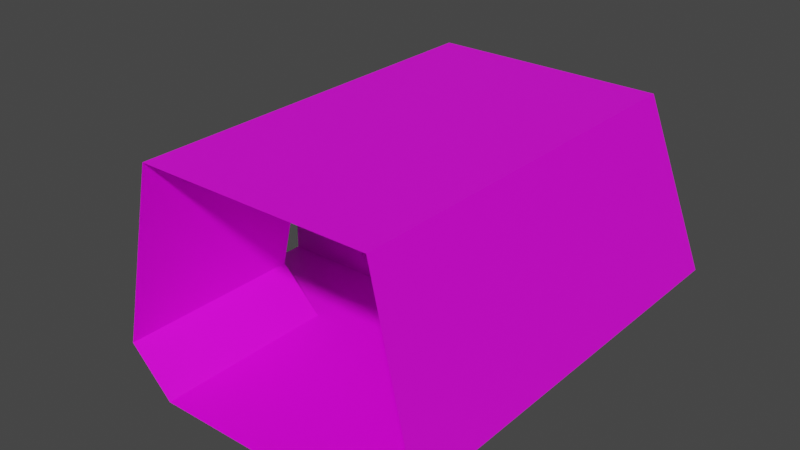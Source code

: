 # Source: 63105.blend  (saved by Blender 2.92.15; exported with 4.5.12 LTS)
import bpy
from mathutils import Matrix  # noqa: F401  (used for matrix-valued properties, if any)

bpy.ops.wm.read_factory_settings(use_empty=True)
scene = bpy.context.scene
scene.name = 'Scene'

# ---- collections
col_collection = bpy.data.collections.new('Collection'); scene.collection.children.link(col_collection)

# ---- images (referenced by path relative to the original .blend; pixels are not part of the script)
import os
ASSET_DIR = os.environ.get("B2B_ASSET_DIR", "")  # directory of the original .blend (textures are referenced by path, not embedded)
HERE = os.path.dirname(os.path.abspath(__file__))  # packed textures are extracted next to this script under _unpacked/

def load_image(name, relpath, width, height, colorspace="sRGB"):
    """Load a texture the original file referenced (path relative to the .blend, or extracted next to this script)."""
    p = next((c for c in (os.path.join(HERE, relpath), os.path.join(ASSET_DIR, relpath)) if relpath and os.path.exists(c)), "")
    if p:
        img = bpy.data.images.load(p, check_existing=True)
        img.name = name
    else:  # same state as the original file: an image datablock whose file is absent (Cycles renders it pink)
        img = bpy.data.images.new(name, width, height)
        img.source = "FILE"
        img.filepath = "//" + (relpath or name)
    img.colorspace_settings.name = colorspace
    return img
img_321_1_0_png = load_image('321_1-0.png', 'textures/321_1-0.png', 1024, 1024, 'sRGB')
img_321_2_0_png = load_image('321_2-0.png', 'textures/321_2-0.png', 1024, 1024, 'sRGB')
img_321_0_0_png = load_image('321_0-0.png', 'textures/321_0-0.png', 1024, 1024, 'sRGB')
img_123_4_0_png = load_image('123_4-0.png', 'textures/123_4-0.png', 1024, 1024, 'sRGB')
img_123_2_0_png = load_image('123_2-0.png', 'textures/123_2-0.png', 1024, 1024, 'sRGB')
img_123_3_0_png = load_image('123_3-0.png', 'textures/123_3-0.png', 1024, 1024, 'sRGB')

# ---- materials (node trees are filled in below, after node groups)
mat_321_1_0 = bpy.data.materials.new('321_1-0')
mat_321_1_0.use_backface_culling = True
mat_321_1_0.use_transparent_shadow = False
mat_321_2_0 = bpy.data.materials.new('321_2-0')
mat_321_2_0.use_backface_culling = True
mat_321_2_0.use_transparent_shadow = False
mat_321_0_0 = bpy.data.materials.new('321_0-0')
mat_321_0_0.use_backface_culling = True
mat_321_0_0.use_transparent_shadow = False
mat_123_4_0 = bpy.data.materials.new('123_4-0')
mat_123_4_0.use_backface_culling = True
mat_123_4_0.use_transparent_shadow = False
mat_123_2_0 = bpy.data.materials.new('123_2-0')
mat_123_2_0.use_backface_culling = True
mat_123_2_0.use_transparent_shadow = False
mat_123_3_0 = bpy.data.materials.new('123_3-0')
mat_123_3_0.use_backface_culling = True
mat_123_3_0.use_transparent_shadow = False

# ---- material node trees
mat_321_1_0.use_nodes = True; mat_321_1_0.node_tree.nodes.clear()
_N = mat_321_1_0.node_tree.nodes; _L = mat_321_1_0.node_tree.links
n0 = _N.new('ShaderNodeBsdfPrincipled'); n0.name = 'Principled BSDF'; n0.location = (0, 300)
n0.distribution = 'GGX'
n0.subsurface_method = 'BURLEY'
n0.inputs[3].default_value = 1.45
n0.inputs[27].default_value = (0.0, 0.0, 0.0, 1.0)
n0.inputs[28].default_value = 1.0
n1 = _N.new('ShaderNodeOutputMaterial'); n1.name = 'Material Output'; n1.location = (300, 300)
n2 = _N.new('ShaderNodeTexImage'); n2.name = 'Image Texture'; n2.location = (-300, 300)
n2.label = 'Base Color'
n2.image = img_321_1_0_png
_L.new(n0.outputs[0], n1.inputs[0])
_L.new(n2.outputs[0], n0.inputs[0])
n1.is_active_output = True
mat_321_2_0.use_nodes = True; mat_321_2_0.node_tree.nodes.clear()
_N = mat_321_2_0.node_tree.nodes; _L = mat_321_2_0.node_tree.links
n0 = _N.new('ShaderNodeBsdfPrincipled'); n0.name = 'Principled BSDF'; n0.location = (0, 300)
n0.distribution = 'GGX'
n0.subsurface_method = 'BURLEY'
n0.inputs[3].default_value = 1.45
n0.inputs[27].default_value = (0.0, 0.0, 0.0, 1.0)
n0.inputs[28].default_value = 1.0
n1 = _N.new('ShaderNodeOutputMaterial'); n1.name = 'Material Output'; n1.location = (300, 300)
n2 = _N.new('ShaderNodeTexImage'); n2.name = 'Image Texture'; n2.location = (-300, 300)
n2.label = 'Base Color'
n2.image = img_321_2_0_png
_L.new(n0.outputs[0], n1.inputs[0])
_L.new(n2.outputs[0], n0.inputs[0])
n1.is_active_output = True
mat_321_0_0.use_nodes = True; mat_321_0_0.node_tree.nodes.clear()
_N = mat_321_0_0.node_tree.nodes; _L = mat_321_0_0.node_tree.links
n0 = _N.new('ShaderNodeBsdfPrincipled'); n0.name = 'Principled BSDF'; n0.location = (0, 300)
n0.distribution = 'GGX'
n0.subsurface_method = 'BURLEY'
n0.inputs[3].default_value = 1.45
n0.inputs[27].default_value = (0.0, 0.0, 0.0, 1.0)
n0.inputs[28].default_value = 1.0
n1 = _N.new('ShaderNodeOutputMaterial'); n1.name = 'Material Output'; n1.location = (300, 300)
n2 = _N.new('ShaderNodeTexImage'); n2.name = 'Image Texture'; n2.location = (-300, 300)
n2.label = 'Base Color'
n2.image = img_321_0_0_png
_L.new(n0.outputs[0], n1.inputs[0])
_L.new(n2.outputs[0], n0.inputs[0])
n1.is_active_output = True
mat_123_4_0.use_nodes = True; mat_123_4_0.node_tree.nodes.clear()
_N = mat_123_4_0.node_tree.nodes; _L = mat_123_4_0.node_tree.links
n0 = _N.new('ShaderNodeBsdfPrincipled'); n0.name = 'Principled BSDF'; n0.location = (0, 300)
n0.distribution = 'GGX'
n0.subsurface_method = 'BURLEY'
n0.inputs[3].default_value = 1.45
n0.inputs[27].default_value = (0.0, 0.0, 0.0, 1.0)
n0.inputs[28].default_value = 1.0
n1 = _N.new('ShaderNodeOutputMaterial'); n1.name = 'Material Output'; n1.location = (300, 300)
n2 = _N.new('ShaderNodeTexImage'); n2.name = 'Image Texture'; n2.location = (-300, 300)
n2.label = 'Base Color'
n2.image = img_123_4_0_png
_L.new(n0.outputs[0], n1.inputs[0])
_L.new(n2.outputs[0], n0.inputs[0])
n1.is_active_output = True
mat_123_2_0.use_nodes = True; mat_123_2_0.node_tree.nodes.clear()
_N = mat_123_2_0.node_tree.nodes; _L = mat_123_2_0.node_tree.links
n0 = _N.new('ShaderNodeBsdfPrincipled'); n0.name = 'Principled BSDF'; n0.location = (0, 300)
n0.distribution = 'GGX'
n0.subsurface_method = 'BURLEY'
n0.inputs[3].default_value = 1.45
n0.inputs[27].default_value = (0.0, 0.0, 0.0, 1.0)
n0.inputs[28].default_value = 1.0
n1 = _N.new('ShaderNodeOutputMaterial'); n1.name = 'Material Output'; n1.location = (300, 300)
n2 = _N.new('ShaderNodeTexImage'); n2.name = 'Image Texture'; n2.location = (-300, 300)
n2.label = 'Base Color'
n2.image = img_123_2_0_png
_L.new(n0.outputs[0], n1.inputs[0])
_L.new(n2.outputs[0], n0.inputs[0])
n1.is_active_output = True
mat_123_3_0.use_nodes = True; mat_123_3_0.node_tree.nodes.clear()
_N = mat_123_3_0.node_tree.nodes; _L = mat_123_3_0.node_tree.links
n0 = _N.new('ShaderNodeBsdfPrincipled'); n0.name = 'Principled BSDF'; n0.location = (0, 300)
n0.distribution = 'GGX'
n0.subsurface_method = 'BURLEY'
n0.inputs[3].default_value = 1.45
n0.inputs[27].default_value = (0.0, 0.0, 0.0, 1.0)
n0.inputs[28].default_value = 1.0
n1 = _N.new('ShaderNodeOutputMaterial'); n1.name = 'Material Output'; n1.location = (300, 300)
n2 = _N.new('ShaderNodeTexImage'); n2.name = 'Image Texture'; n2.location = (-300, 300)
n2.label = 'Base Color'
n2.image = img_123_3_0_png
_L.new(n0.outputs[0], n1.inputs[0])
_L.new(n2.outputs[0], n0.inputs[0])
n1.is_active_output = True

# ---- world
world_world = bpy.data.worlds.new('World'); scene.world = world_world
world_world.use_nodes = True; world_world.node_tree.nodes.clear()
_N = world_world.node_tree.nodes; _L = world_world.node_tree.links
n0 = _N.new('ShaderNodeOutputWorld'); n0.name = 'World Output'; n0.location = (300, 300)
n1 = _N.new('ShaderNodeBackground'); n1.name = 'Background'; n1.location = (10, 300)
n1.inputs[0].default_value = (0.05088, 0.05088, 0.05088, 1.0)
_L.new(n1.outputs[0], n0.inputs[0])
n0.is_active_output = True
world_world.color = (0.05088, 0.05088, 0.05088)
world_world.use_sun_shadow = False
world_world.sun_shadow_jitter_overblur = 0.0

# ---- meshes
me_model63105 = bpy.data.meshes.new('model63105')
me_model63105.from_pydata([(0.0001221, 89.0, 126.0), (0.0001297, 39.0, 126.0), (-64.0, 39.0, 90.0), (-64.0, 89.0, 90.0), (-64.0, 89.0, -3.815e-06), (-64.0, 39.0, 3.815e-06), (0.0001297, 39.0, 3.815e-06), (0.0001221, 89.0, -3.815e-06), (-64.0, 89.0, 90.0), (-64.0, 89.0, -1.45e-05), (-24.0, 89.0, 24.0), (0.0001221, 89.0, 126.0), (0.0001221, 89.0, -1.45e-05), (0.0001221, 39.0, -1.45e-05), (0.0001221, 39.0, 126.0), (-24.0, 39.0, 24.0), (-64.0, 39.0, -1.45e-05), (-64.0, 39.0, 90.0), (-24.0, 176.0, 24.0), (-24.0, 89.0, 24.0), (-7.781e-06, 89.0, -1.45e-05), (-1.329e-05, 152.0, -2.476e-05), (5.595e-06, -64.0, 1.043e-05), (-3.409e-06, 39.0, -6.354e-06), (-3.409e-06, 39.0, 126.0), (5.595e-06, -64.0, 126.0), (-24.0, -64.0, 24.0), (-24.0, 39.0, 24.0), (-1.329e-05, 152.0, 126.0), (-7.781e-06, 89.0, 126.0), (-24.0, 89.0, 24.0), (-24.0, 176.0, 24.0), (-1.329e-05, 152.0, 126.0), (-24.0, 176.0, 24.0), (152.0, 176.0, 24.0), (128.0, 152.0, 126.0), (-1.329e-05, 152.0, -2.476e-05), (128.0, 152.0, -2.476e-05), (128.0, 152.0, -2.476e-05), (128.0, -64.0, 1.043e-05), (128.0, -64.0, 126.0), (128.0, 152.0, 126.0), (152.0, 176.0, 24.0), (152.0, -64.0, 24.0), (128.0, 152.0, -1.717e-05), (-1.329e-05, 152.0, -1.717e-05), (5.595e-06, -64.0, 1.717e-05), (128.0, -64.0, 1.717e-05), (-1.329e-05, 152.0, 126.0), (128.0, 152.0, 126.0), (128.0, -64.0, 126.0), (5.595e-06, -64.0, 126.0)], [], [(0, 1, 2), (0, 2, 3), (4, 5, 6), (4, 6, 7), (8, 9, 10), (8, 10, 11), (15, 13, 16), (17, 14, 15), (17, 15, 16), (18, 19, 20), (18, 20, 21), (23, 27, 22), (24, 25, 26), (24, 26, 27), (28, 29, 30), (28, 30, 31), (32, 33, 34), (32, 34, 35), (37, 34, 36), (36, 34, 33), (43, 42, 38), (43, 38, 39), (40, 41, 42), (40, 42, 43), (44, 45, 46), (44, 46, 47), (48, 49, 50), (48, 50, 51), (22, 27, 26), (10, 9, 12)])
me_model63105.polygons.foreach_set('material_index', [0, 0, 1, 1, 2, 2, 2, 2, 2, 3, 3, 3, 3, 3, 3, 3, 3, 3, 3, 3, 3, 3, 3, 3, 4, 4, 5, 5, 3, 2])
_uv = me_model63105.uv_layers.new(name='model63105-uv')
_uv.uv.foreach_set('vector', [1.0, -1.0, 1.0, 0.0, 0.0, 0.0, 1.0, -1.0, 0.0, 0.0, 0.0, -1.0, 1.0, 0.0, 1.0, -1.0, 0.0, -0.999, 1.0, 0.0, 0.0, -0.999, 0.0, 0.0, 0.0, -0.2856, 0.0, -1.0, 0.625, -0.8091, 0.0, -0.2856, 0.625, -0.8091, 1.0, 0.0, 0.625, -0.8091, 1.0, -1.0, 0.0, -1.0, 0.0, -0.2856, 1.0, 0.0, 0.625, -0.8091, 0.0, -0.2856, 0.625, -0.8091, 0.0, -1.0, 1.0, 0.0, 0.0, 0.0, 0.0, -0.998, 1.0, 0.0, 0.0, -0.998, 0.7236, -1.0, 1.5, -4.0, 1.5, -3.0, 0.0, -4.0, 1.5, 0.0, 0.0, 0.0, 0.0, -3.0, 1.5, 0.0, 0.0, -3.0, 1.5, -3.0, 0.7236, 0.0, 0.0, 0.0, 0.0, -2.998, 0.7236, 0.0, 0.0, -2.998, 1.0, -3.0, 0.2734, 0.0, 0.0, -3.0, 1.997, -2.998, 0.2734, 0.0, 1.997, -2.998, 1.727, 0.0, 1.719, -4.0, 1.997, -2.998, 0.2812, -4.0, 0.2812, -4.0, 1.997, -2.998, 0.0, -3.0, 3.0, -3.0, -0.0009766, -2.998, 0.2969, -4.0, 3.0, -3.0, 0.2969, -4.0, 3.0, -4.0, 3.0, 0.0, 0.2988, 0.0, -0.0009766, -2.998, 3.0, 0.0, -0.0009766, -2.998, 3.0, -3.0, 1.5, -0.5059, 1.5, 0.4941, 3.0, 0.5, 1.5, -0.5059, 3.0, 0.5, 3.0, -0.5, 0.0, -2.0, 1.0, -2.0, 1.0, -0.003906, 0.0, -2.0, 1.0, -0.003906, 0.0, -0.003906, 0.0, -4.0, 1.5, -3.0, 0.0, -3.0, 0.625, -0.8091, 0.0, -1.0, 1.0, -1.0])
me_model63105.materials.append(mat_321_1_0)
me_model63105.materials.append(mat_321_2_0)
me_model63105.materials.append(mat_321_0_0)
me_model63105.materials.append(mat_123_4_0)
me_model63105.materials.append(mat_123_2_0)
me_model63105.materials.append(mat_123_3_0)
me_model63105.use_remesh_fix_poles = True
me_model63105.use_remesh_preserve_attributes = False
me_model63105.use_mirror_vertex_groups = False
me_model63105.update()

# ---- objects
ob_model63105_node = bpy.data.objects.new('model63105-node', me_model63105)

# ---- transforms, parenting, visibility, modifiers, constraints
ob_model63105_node.location = (0.0, 0.0, 0.0)
ob_model63105_node.lineart.crease_threshold = 0.0

# ---- collection membership
col_collection.objects.link(ob_model63105_node)

# ---- scene / render settings (as saved in the file)
scene.frame_start = 1; scene.frame_end = 250; scene.frame_set(1)
scene.render.engine = 'BLENDER_EEVEE_NEXT'
scene.cycles.use_denoising = False
scene.cycles.samples = 128
scene.cycles.sampling_pattern = 'TABULATED_SOBOL'
scene.cycles.use_adaptive_sampling = False
scene.cycles.use_light_tree = False
scene.view_settings.view_transform = 'Filmic'
bpy.context.view_layer.update()

# ---- added for rendering (the .blend has no active camera and no usable light): camera, sun
cam_auto = bpy.data.cameras.new('AutoCamera')
cam_auto.lens = 50.0
cam_auto.sensor_width = 36.0
cam_auto.clip_end = 5627.97
ob_auto_camera = bpy.data.objects.new('AutoCamera', cam_auto)
scene.collection.objects.link(ob_auto_camera)
ob_auto_camera.location = (364.683, -328.82, 319.547)
ob_auto_camera.rotation_euler = (1.09748, -7.21219e-08, 0.694738)
scene.camera = ob_auto_camera
light_auto_sun = bpy.data.lights.new('AutoSun', 'SUN')
light_auto_sun.energy = 3.0
light_auto_sun.angle = 0.0523599
ob_auto_sun = bpy.data.objects.new('AutoSun', light_auto_sun)
scene.collection.objects.link(ob_auto_sun)
ob_auto_sun.rotation_euler = (0.872665, 0.174533, 0.523599)
bpy.context.view_layer.update()
